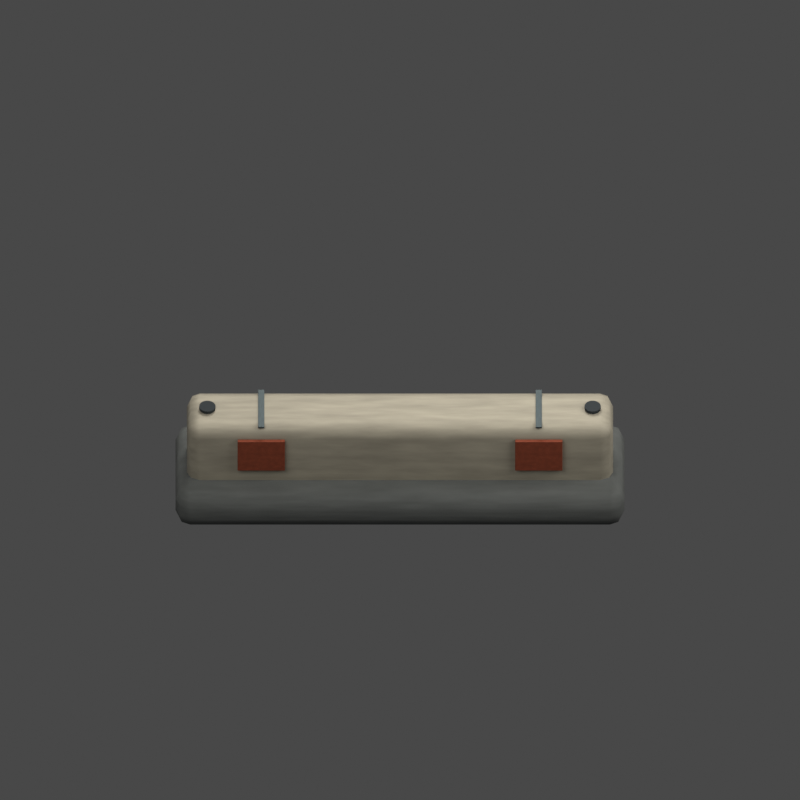 # Source: barrier.blend  (saved by Blender 5.2.45; exported with 4.5.12 LTS)
import bpy
from mathutils import Matrix  # noqa: F401  (used for matrix-valued properties, if any)

bpy.ops.wm.read_factory_settings(use_empty=True)
scene = bpy.context.scene
scene.name = 'FC2 barrier'

# ---- materials (node trees are filled in below, after node groups)
mat_fc2_concrete = bpy.data.materials.new('FC2 concrete')
mat_fc2_concrete.diffuse_color = (0.115, 0.125, 0.123, 1.0)
mat_fc2_ceramic = bpy.data.materials.new('FC2 ceramic')
mat_fc2_ceramic.diffuse_color = (0.42, 0.39, 0.31, 1.0)
mat_fc2_rust = bpy.data.materials.new('FC2 rust')
mat_fc2_rust.diffuse_color = (0.3, 0.065, 0.028, 1.0)
mat_fc2_iron = bpy.data.materials.new('FC2 iron')
mat_fc2_iron.diffuse_color = (0.1, 0.13, 0.14, 1.0)
mat_fc2_black = bpy.data.materials.new('FC2 black')
mat_fc2_black.diffuse_color = (0.025, 0.033, 0.038, 1.0)

# ---- material node trees
mat_fc2_concrete.use_nodes = True; mat_fc2_concrete.node_tree.nodes.clear()
_N = mat_fc2_concrete.node_tree.nodes; _L = mat_fc2_concrete.node_tree.links
n0 = _N.new('ShaderNodeBsdfPrincipled'); n0.name = 'Principled BSDF'; n0.location = (-200, 100)
n0.inputs[2].default_value = 0.96
n0.inputs[10].default_value = 0.005
n0.inputs[27].default_value = (0.115, 0.125, 0.123, 1.0)
n1 = _N.new('ShaderNodeOutputMaterial'); n1.name = 'Material Output'; n1.location = (200, 100)
n2 = _N.new('ShaderNodeTexNoise'); n2.name = 'Noise Texture'; n2.location = (0, 0)
n2.width = 160
n2.inputs[2].default_value = 8.0
n2.inputs[3].default_value = 3.0
n3 = _N.new('ShaderNodeValToRGB'); n3.name = 'Color Ramp'; n3.location = (0, 0)
while len(n3.color_ramp.elements) > 1: n3.color_ramp.elements.remove(n3.color_ramp.elements[-1])
n3.color_ramp.elements[0].position = 0.2; n3.color_ramp.elements[0].color = (0.07475, 0.08125, 0.07995, 1.0)
_e = n3.color_ramp.elements.new(0.8); _e.color = (0.115, 0.125, 0.123, 1.0)
n4 = _N.new('ShaderNodeBump'); n4.name = 'Bump'; n4.location = (0, 0)
n4.inputs[0].default_value = 0.12
n4.inputs[1].default_value = 0.015
_L.new(n0.outputs[0], n1.inputs[0])
_L.new(n2.outputs[0], n3.inputs[0])
_L.new(n3.outputs[0], n0.inputs[0])
_L.new(n2.outputs[0], n4.inputs[3])
_L.new(n4.outputs[0], n0.inputs[5])
n1.is_active_output = True
mat_fc2_ceramic.use_nodes = True; mat_fc2_ceramic.node_tree.nodes.clear()
_N = mat_fc2_ceramic.node_tree.nodes; _L = mat_fc2_ceramic.node_tree.links
n0 = _N.new('ShaderNodeBsdfPrincipled'); n0.name = 'Principled BSDF'; n0.location = (-200, 100)
n0.inputs[1].default_value = 0.15
n0.inputs[2].default_value = 0.68
n0.inputs[10].default_value = 0.005
n0.inputs[27].default_value = (0.42, 0.39, 0.31, 1.0)
n1 = _N.new('ShaderNodeOutputMaterial'); n1.name = 'Material Output'; n1.location = (200, 100)
n2 = _N.new('ShaderNodeTexNoise'); n2.name = 'Noise Texture'; n2.location = (0, 0)
n2.width = 160
n2.inputs[2].default_value = 8.0
n2.inputs[3].default_value = 3.0
n3 = _N.new('ShaderNodeValToRGB'); n3.name = 'Color Ramp'; n3.location = (0, 0)
while len(n3.color_ramp.elements) > 1: n3.color_ramp.elements.remove(n3.color_ramp.elements[-1])
n3.color_ramp.elements[0].position = 0.2; n3.color_ramp.elements[0].color = (0.273, 0.2535, 0.2015, 1.0)
_e = n3.color_ramp.elements.new(0.8); _e.color = (0.42, 0.39, 0.31, 1.0)
n4 = _N.new('ShaderNodeBump'); n4.name = 'Bump'; n4.location = (0, 0)
n4.inputs[0].default_value = 0.12
n4.inputs[1].default_value = 0.015
_L.new(n0.outputs[0], n1.inputs[0])
_L.new(n2.outputs[0], n3.inputs[0])
_L.new(n3.outputs[0], n0.inputs[0])
_L.new(n2.outputs[0], n4.inputs[3])
_L.new(n4.outputs[0], n0.inputs[5])
n1.is_active_output = True
mat_fc2_rust.use_nodes = True; mat_fc2_rust.node_tree.nodes.clear()
_N = mat_fc2_rust.node_tree.nodes; _L = mat_fc2_rust.node_tree.links
n0 = _N.new('ShaderNodeBsdfPrincipled'); n0.name = 'Principled BSDF'; n0.location = (-200, 100)
n0.inputs[1].default_value = 0.3
n0.inputs[2].default_value = 0.8
n0.inputs[10].default_value = 0.005
n0.inputs[27].default_value = (0.3, 0.065, 0.028, 1.0)
n1 = _N.new('ShaderNodeOutputMaterial'); n1.name = 'Material Output'; n1.location = (200, 100)
n2 = _N.new('ShaderNodeTexNoise'); n2.name = 'Noise Texture'; n2.location = (0, 0)
n2.width = 160
n2.inputs[2].default_value = 8.0
n2.inputs[3].default_value = 3.0
n3 = _N.new('ShaderNodeValToRGB'); n3.name = 'Color Ramp'; n3.location = (0, 0)
while len(n3.color_ramp.elements) > 1: n3.color_ramp.elements.remove(n3.color_ramp.elements[-1])
n3.color_ramp.elements[0].position = 0.2; n3.color_ramp.elements[0].color = (0.195, 0.04225, 0.0182, 1.0)
_e = n3.color_ramp.elements.new(0.8); _e.color = (0.3, 0.065, 0.028, 1.0)
n4 = _N.new('ShaderNodeBump'); n4.name = 'Bump'; n4.location = (0, 0)
n4.inputs[0].default_value = 0.12
n4.inputs[1].default_value = 0.015
_L.new(n0.outputs[0], n1.inputs[0])
_L.new(n2.outputs[0], n3.inputs[0])
_L.new(n3.outputs[0], n0.inputs[0])
_L.new(n2.outputs[0], n4.inputs[3])
_L.new(n4.outputs[0], n0.inputs[5])
n1.is_active_output = True
mat_fc2_iron.use_nodes = True; mat_fc2_iron.node_tree.nodes.clear()
_N = mat_fc2_iron.node_tree.nodes; _L = mat_fc2_iron.node_tree.links
n0 = _N.new('ShaderNodeBsdfPrincipled'); n0.name = 'Principled BSDF'; n0.location = (-200, 100)
n0.inputs[1].default_value = 0.65
n0.inputs[2].default_value = 0.64
n0.inputs[10].default_value = 0.005
n0.inputs[27].default_value = (0.1, 0.13, 0.14, 1.0)
n1 = _N.new('ShaderNodeOutputMaterial'); n1.name = 'Material Output'; n1.location = (200, 100)
n2 = _N.new('ShaderNodeTexNoise'); n2.name = 'Noise Texture'; n2.location = (0, 0)
n2.width = 160
n2.inputs[2].default_value = 8.0
n2.inputs[3].default_value = 3.0
n3 = _N.new('ShaderNodeValToRGB'); n3.name = 'Color Ramp'; n3.location = (0, 0)
while len(n3.color_ramp.elements) > 1: n3.color_ramp.elements.remove(n3.color_ramp.elements[-1])
n3.color_ramp.elements[0].position = 0.2; n3.color_ramp.elements[0].color = (0.065, 0.0845, 0.091, 1.0)
_e = n3.color_ramp.elements.new(0.8); _e.color = (0.1, 0.13, 0.14, 1.0)
n4 = _N.new('ShaderNodeBump'); n4.name = 'Bump'; n4.location = (0, 0)
n4.inputs[0].default_value = 0.12
n4.inputs[1].default_value = 0.015
_L.new(n0.outputs[0], n1.inputs[0])
_L.new(n2.outputs[0], n3.inputs[0])
_L.new(n3.outputs[0], n0.inputs[0])
_L.new(n2.outputs[0], n4.inputs[3])
_L.new(n4.outputs[0], n0.inputs[5])
n1.is_active_output = True
mat_fc2_black.use_nodes = True; mat_fc2_black.node_tree.nodes.clear()
_N = mat_fc2_black.node_tree.nodes; _L = mat_fc2_black.node_tree.links
n0 = _N.new('ShaderNodeBsdfPrincipled'); n0.name = 'Principled BSDF'; n0.location = (-200, 100)
n0.inputs[0].default_value = (0.025, 0.033, 0.038, 1.0)
n0.inputs[1].default_value = 0.25
n0.inputs[2].default_value = 0.82
n0.inputs[10].default_value = 0.005
n0.inputs[27].default_value = (0.025, 0.033, 0.038, 1.0)
n1 = _N.new('ShaderNodeOutputMaterial'); n1.name = 'Material Output'; n1.location = (200, 100)
_L.new(n0.outputs[0], n1.inputs[0])
n1.is_active_output = True

# ---- world
world_fc2_studio_barrier = bpy.data.worlds.new('FC2 studio barrier'); scene.world = world_fc2_studio_barrier
world_fc2_studio_barrier.use_nodes = True; world_fc2_studio_barrier.node_tree.nodes.clear()
_N = world_fc2_studio_barrier.node_tree.nodes; _L = world_fc2_studio_barrier.node_tree.links
n0 = _N.new('ShaderNodeBackground'); n0.name = 'Background'; n0.location = (-200, 100)
n0.inputs[0].default_value = (0.3, 0.3, 0.3, 1.0)
n0.inputs[1].default_value = 0.35
n1 = _N.new('ShaderNodeOutputWorld'); n1.name = 'World Output'; n1.location = (200, 100)
_L.new(n0.outputs[0], n1.inputs[0])
n1.is_active_output = True

# ---- cameras
cam_camera_005 = bpy.data.cameras.new('Camera.005')
cam_camera_005.type = 'ORTHO'
cam_camera_005.ortho_scale = 4.9

# ---- lights
light_area_012 = bpy.data.lights.new('Area.012', 'AREA')
light_area_012.color = (1.0, 0.96, 0.9)
light_area_012.energy = 450.0
light_area_012.size = 5.0
light_area_012.size_y = 1.0
light_area_013 = bpy.data.lights.new('Area.013', 'AREA')
light_area_013.color = (1.0, 0.96, 0.9)
light_area_013.energy = 292.5
light_area_013.size = 4.0
light_area_013.size_y = 1.0
light_area_014 = bpy.data.lights.new('Area.014', 'AREA')
light_area_014.color = (1.0, 0.96, 0.9)
light_area_014.energy = 540.0
light_area_014.size = 3.0
light_area_014.size_y = 1.0

# ---- meshes
me_cube_366 = bpy.data.meshes.new('Cube.366')
me_cube_366.from_pydata([(-1.375, -0.365, -0.13), (-1.375, -0.365, 0.13), (-1.375, 0.365, -0.13), (-1.375, 0.365, 0.13), (1.375, -0.365, -0.13), (1.375, -0.365, 0.13), (1.375, 0.365, -0.13), (1.375, 0.365, 0.13)], [], [(0, 1, 3, 2), (2, 3, 7, 6), (6, 7, 5, 4), (4, 5, 1, 0), (2, 6, 4, 0), (7, 3, 1, 5)])
_uv = me_cube_366.uv_layers.new(name='UVMap')
_uv.uv.foreach_set('vector', [0.375, 0.0, 0.625, 0.0, 0.625, 0.25, 0.375, 0.25, 0.375, 0.25, 0.625, 0.25, 0.625, 0.5, 0.375, 0.5, 0.375, 0.5, 0.625, 0.5, 0.625, 0.75, 0.375, 0.75, 0.375, 0.75, 0.625, 0.75, 0.625, 1.0, 0.375, 1.0, 0.125, 0.5, 0.375, 0.5, 0.375, 0.75, 0.125, 0.75, 0.625, 0.5, 0.875, 0.5, 0.875, 0.75, 0.625, 0.75])
me_cube_366.materials.append(mat_fc2_concrete)
me_cube_366.update()
me_cube_367 = bpy.data.meshes.new('Cube.367')
me_cube_367.from_pydata([(-1.305, -0.19, -0.275), (-1.305, -0.19, 0.275), (-1.305, 0.19, -0.275), (-1.305, 0.19, 0.275), (1.305, -0.19, -0.275), (1.305, -0.19, 0.275), (1.305, 0.19, -0.275), (1.305, 0.19, 0.275)], [], [(0, 1, 3, 2), (2, 3, 7, 6), (6, 7, 5, 4), (4, 5, 1, 0), (2, 6, 4, 0), (7, 3, 1, 5)])
_uv = me_cube_367.uv_layers.new(name='UVMap')
_uv.uv.foreach_set('vector', [0.375, 0.0, 0.625, 0.0, 0.625, 0.25, 0.375, 0.25, 0.375, 0.25, 0.625, 0.25, 0.625, 0.5, 0.375, 0.5, 0.375, 0.5, 0.625, 0.5, 0.625, 0.75, 0.375, 0.75, 0.375, 0.75, 0.625, 0.75, 0.625, 1.0, 0.375, 1.0, 0.125, 0.5, 0.375, 0.5, 0.375, 0.75, 0.125, 0.75, 0.625, 0.5, 0.875, 0.5, 0.875, 0.75, 0.625, 0.75])
me_cube_367.materials.append(mat_fc2_ceramic)
me_cube_367.update()
me_cube_368 = bpy.data.meshes.new('Cube.368')
me_cube_368.from_pydata([(-0.145, -0.0125, -0.12), (-0.145, -0.0125, 0.12), (-0.145, 0.0125, -0.12), (-0.145, 0.0125, 0.12), (0.145, -0.0125, -0.12), (0.145, -0.0125, 0.12), (0.145, 0.0125, -0.12), (0.145, 0.0125, 0.12)], [], [(0, 1, 3, 2), (2, 3, 7, 6), (6, 7, 5, 4), (4, 5, 1, 0), (2, 6, 4, 0), (7, 3, 1, 5)])
_uv = me_cube_368.uv_layers.new(name='UVMap')
_uv.uv.foreach_set('vector', [0.375, 0.0, 0.625, 0.0, 0.625, 0.25, 0.375, 0.25, 0.375, 0.25, 0.625, 0.25, 0.625, 0.5, 0.375, 0.5, 0.375, 0.5, 0.625, 0.5, 0.625, 0.75, 0.375, 0.75, 0.375, 0.75, 0.625, 0.75, 0.625, 1.0, 0.375, 1.0, 0.125, 0.5, 0.375, 0.5, 0.375, 0.75, 0.125, 0.75, 0.625, 0.5, 0.875, 0.5, 0.875, 0.75, 0.625, 0.75])
me_cube_368.materials.append(mat_fc2_rust)
me_cube_368.update()
me_cube_369 = bpy.data.meshes.new('Cube.369')
me_cube_369.from_pydata([(-0.019, -0.17, -0.006), (-0.019, -0.17, 0.006), (-0.019, 0.17, -0.006), (-0.019, 0.17, 0.006), (0.019, -0.17, -0.006), (0.019, -0.17, 0.006), (0.019, 0.17, -0.006), (0.019, 0.17, 0.006)], [], [(0, 1, 3, 2), (2, 3, 7, 6), (6, 7, 5, 4), (4, 5, 1, 0), (2, 6, 4, 0), (7, 3, 1, 5)])
_uv = me_cube_369.uv_layers.new(name='UVMap')
_uv.uv.foreach_set('vector', [0.375, 0.0, 0.625, 0.0, 0.625, 0.25, 0.375, 0.25, 0.375, 0.25, 0.625, 0.25, 0.625, 0.5, 0.375, 0.5, 0.375, 0.5, 0.625, 0.5, 0.625, 0.75, 0.375, 0.75, 0.375, 0.75, 0.625, 0.75, 0.625, 1.0, 0.375, 1.0, 0.125, 0.5, 0.375, 0.5, 0.375, 0.75, 0.125, 0.75, 0.625, 0.5, 0.875, 0.5, 0.875, 0.75, 0.625, 0.75])
me_cube_369.materials.append(mat_fc2_iron)
me_cube_369.update()
me_cube_370 = bpy.data.meshes.new('Cube.370')
me_cube_370.from_pydata([(-0.145, -0.0125, -0.12), (-0.145, -0.0125, 0.12), (-0.145, 0.0125, -0.12), (-0.145, 0.0125, 0.12), (0.145, -0.0125, -0.12), (0.145, -0.0125, 0.12), (0.145, 0.0125, -0.12), (0.145, 0.0125, 0.12)], [], [(0, 1, 3, 2), (2, 3, 7, 6), (6, 7, 5, 4), (4, 5, 1, 0), (2, 6, 4, 0), (7, 3, 1, 5)])
_uv = me_cube_370.uv_layers.new(name='UVMap')
_uv.uv.foreach_set('vector', [0.375, 0.0, 0.625, 0.0, 0.625, 0.25, 0.375, 0.25, 0.375, 0.25, 0.625, 0.25, 0.625, 0.5, 0.375, 0.5, 0.375, 0.5, 0.625, 0.5, 0.625, 0.75, 0.375, 0.75, 0.375, 0.75, 0.625, 0.75, 0.625, 1.0, 0.375, 1.0, 0.125, 0.5, 0.375, 0.5, 0.375, 0.75, 0.125, 0.75, 0.625, 0.5, 0.875, 0.5, 0.875, 0.75, 0.625, 0.75])
me_cube_370.materials.append(mat_fc2_rust)
me_cube_370.update()
me_cube_371 = bpy.data.meshes.new('Cube.371')
me_cube_371.from_pydata([(-0.019, -0.17, -0.006), (-0.019, -0.17, 0.006), (-0.019, 0.17, -0.006), (-0.019, 0.17, 0.006), (0.019, -0.17, -0.006), (0.019, -0.17, 0.006), (0.019, 0.17, -0.006), (0.019, 0.17, 0.006)], [], [(0, 1, 3, 2), (2, 3, 7, 6), (6, 7, 5, 4), (4, 5, 1, 0), (2, 6, 4, 0), (7, 3, 1, 5)])
_uv = me_cube_371.uv_layers.new(name='UVMap')
_uv.uv.foreach_set('vector', [0.375, 0.0, 0.625, 0.0, 0.625, 0.25, 0.375, 0.25, 0.375, 0.25, 0.625, 0.25, 0.625, 0.5, 0.375, 0.5, 0.375, 0.5, 0.625, 0.5, 0.625, 0.75, 0.375, 0.75, 0.375, 0.75, 0.625, 0.75, 0.625, 1.0, 0.375, 1.0, 0.125, 0.5, 0.375, 0.5, 0.375, 0.75, 0.125, 0.75, 0.625, 0.5, 0.875, 0.5, 0.875, 0.75, 0.625, 0.75])
me_cube_371.materials.append(mat_fc2_iron)
me_cube_371.update()
me_cylinder_069 = bpy.data.meshes.new('Cylinder.069')
me_cylinder_069.from_pydata([(0.0, 0.05, -0.01), (0.0, 0.05, 0.01), (0.01545, 0.04755, -0.01), (0.01545, 0.04755, 0.01), (0.02939, 0.04045, -0.01), (0.02939, 0.04045, 0.01), (0.04045, 0.02939, -0.01), (0.04045, 0.02939, 0.01), (0.04755, 0.01545, -0.01), (0.04755, 0.01545, 0.01), (0.05, 0.0, -0.01), (0.05, 0.0, 0.01), (0.04755, -0.01545, -0.01), (0.04755, -0.01545, 0.01), (0.04045, -0.02939, -0.01), (0.04045, -0.02939, 0.01), (0.02939, -0.04045, -0.01), (0.02939, -0.04045, 0.01), (0.01545, -0.04755, -0.01), (0.01545, -0.04755, 0.01), (0.0, -0.05, -0.01), (0.0, -0.05, 0.01), (-0.01545, -0.04755, -0.01), (-0.01545, -0.04755, 0.01), (-0.02939, -0.04045, -0.01), (-0.02939, -0.04045, 0.01), (-0.04045, -0.02939, -0.01), (-0.04045, -0.02939, 0.01), (-0.04755, -0.01545, -0.01), (-0.04755, -0.01545, 0.01), (-0.05, 0.0, -0.01), (-0.05, 0.0, 0.01), (-0.04755, 0.01545, -0.01), (-0.04755, 0.01545, 0.01), (-0.04045, 0.02939, -0.01), (-0.04045, 0.02939, 0.01), (-0.02939, 0.04045, -0.01), (-0.02939, 0.04045, 0.01), (-0.01545, 0.04755, -0.01), (-0.01545, 0.04755, 0.01)], [], [(0, 1, 3, 2), (2, 3, 5, 4), (4, 5, 7, 6), (6, 7, 9, 8), (8, 9, 11, 10), (10, 11, 13, 12), (12, 13, 15, 14), (14, 15, 17, 16), (16, 17, 19, 18), (18, 19, 21, 20), (20, 21, 23, 22), (22, 23, 25, 24), (24, 25, 27, 26), (26, 27, 29, 28), (28, 29, 31, 30), (30, 31, 33, 32), (32, 33, 35, 34), (34, 35, 37, 36), (3, 1, 39, 37, 35, 33, 31, 29, 27, 25, 23, 21, 19, 17, 15, 13, 11, 9, 7, 5), (36, 37, 39, 38), (38, 39, 1, 0), (0, 2, 4, 6, 8, 10, 12, 14, 16, 18, 20, 22, 24, 26, 28, 30, 32, 34, 36, 38)])
_uv = me_cylinder_069.uv_layers.new(name='UVMap')
_uv.uv.foreach_set('vector', [1.0, 0.5, 1.0, 1.0, 0.95, 1.0, 0.95, 0.5, 0.95, 0.5, 0.95, 1.0, 0.9, 1.0, 0.9, 0.5, 0.9, 0.5, 0.9, 1.0, 0.85, 1.0, 0.85, 0.5, 0.85, 0.5, 0.85, 1.0, 0.8, 1.0, 0.8, 0.5, 0.8, 0.5, 0.8, 1.0, 0.75, 1.0, 0.75, 0.5, 0.75, 0.5, 0.75, 1.0, 0.7, 1.0, 0.7, 0.5, 0.7, 0.5, 0.7, 1.0, 0.65, 1.0, 0.65, 0.5, 0.65, 0.5, 0.65, 1.0, 0.6, 1.0, 0.6, 0.5, 0.6, 0.5, 0.6, 1.0, 0.55, 1.0, 0.55, 0.5, 0.55, 0.5, 0.55, 1.0, 0.5, 1.0, 0.5, 0.5, 0.5, 0.5, 0.5, 1.0, 0.45, 1.0, 0.45, 0.5, 0.45, 0.5, 0.45, 1.0, 0.4, 1.0, 0.4, 0.5, 0.4, 0.5, 0.4, 1.0, 0.35, 1.0, 0.35, 0.5, 0.35, 0.5, 0.35, 1.0, 0.3, 1.0, 0.3, 0.5, 0.3, 0.5, 0.3, 1.0, 0.25, 1.0, 0.25, 0.5, 0.25, 0.5, 0.25, 1.0, 0.2, 1.0, 0.2, 0.5, 0.2, 0.5, 0.2, 1.0, 0.15, 1.0, 0.15, 0.5, 0.15, 0.5, 0.15, 1.0, 0.1, 1.0, 0.1, 0.5, 0.3242, 0.4783, 0.25, 0.49, 0.1758, 0.4783, 0.1089, 0.4442, 0.05584, 0.3911, 0.02175, 0.3242, 0.01, 0.25, 0.02175, 0.1758, 0.05584, 0.1089, 0.1089, 0.05584, 0.1758, 0.02175, 0.25, 0.01, 0.3242, 0.02175, 0.3911, 0.05584, 0.4442, 0.1089, 0.4783, 0.1758, 0.49, 0.25, 0.4783, 0.3242, 0.4442, 0.3911, 0.3911, 0.4442, 0.1, 0.5, 0.1, 1.0, 0.05, 1.0, 0.05, 0.5, 0.05, 0.5, 0.05, 1.0, -1.565e-07, 1.0, -1.565e-07, 0.5, 0.75, 0.49, 0.8242, 0.4783, 0.8911, 0.4442, 0.9442, 0.3911, 0.9783, 0.3242, 0.99, 0.25, 0.9783, 0.1758, 0.9442, 0.1089, 0.8911, 0.05584, 0.8242, 0.02175, 0.75, 0.01, 0.6758, 0.02175, 0.6089, 0.05584, 0.5558, 0.1089, 0.5217, 0.1758, 0.51, 0.25, 0.5217, 0.3242, 0.5558, 0.3911, 0.6089, 0.4442, 0.6758, 0.4783])
me_cylinder_069.materials.append(mat_fc2_black)
me_cylinder_069.update()
me_cylinder_070 = bpy.data.meshes.new('Cylinder.070')
me_cylinder_070.from_pydata([(0.0, 0.05, -0.01), (0.0, 0.05, 0.01), (0.01545, 0.04755, -0.01), (0.01545, 0.04755, 0.01), (0.02939, 0.04045, -0.01), (0.02939, 0.04045, 0.01), (0.04045, 0.02939, -0.01), (0.04045, 0.02939, 0.01), (0.04755, 0.01545, -0.01), (0.04755, 0.01545, 0.01), (0.05, 0.0, -0.01), (0.05, 0.0, 0.01), (0.04755, -0.01545, -0.01), (0.04755, -0.01545, 0.01), (0.04045, -0.02939, -0.01), (0.04045, -0.02939, 0.01), (0.02939, -0.04045, -0.01), (0.02939, -0.04045, 0.01), (0.01545, -0.04755, -0.01), (0.01545, -0.04755, 0.01), (0.0, -0.05, -0.01), (0.0, -0.05, 0.01), (-0.01545, -0.04755, -0.01), (-0.01545, -0.04755, 0.01), (-0.02939, -0.04045, -0.01), (-0.02939, -0.04045, 0.01), (-0.04045, -0.02939, -0.01), (-0.04045, -0.02939, 0.01), (-0.04755, -0.01545, -0.01), (-0.04755, -0.01545, 0.01), (-0.05, 0.0, -0.01), (-0.05, 0.0, 0.01), (-0.04755, 0.01545, -0.01), (-0.04755, 0.01545, 0.01), (-0.04045, 0.02939, -0.01), (-0.04045, 0.02939, 0.01), (-0.02939, 0.04045, -0.01), (-0.02939, 0.04045, 0.01), (-0.01545, 0.04755, -0.01), (-0.01545, 0.04755, 0.01)], [], [(0, 1, 3, 2), (2, 3, 5, 4), (4, 5, 7, 6), (6, 7, 9, 8), (8, 9, 11, 10), (10, 11, 13, 12), (12, 13, 15, 14), (14, 15, 17, 16), (16, 17, 19, 18), (18, 19, 21, 20), (20, 21, 23, 22), (22, 23, 25, 24), (24, 25, 27, 26), (26, 27, 29, 28), (28, 29, 31, 30), (30, 31, 33, 32), (32, 33, 35, 34), (34, 35, 37, 36), (3, 1, 39, 37, 35, 33, 31, 29, 27, 25, 23, 21, 19, 17, 15, 13, 11, 9, 7, 5), (36, 37, 39, 38), (38, 39, 1, 0), (0, 2, 4, 6, 8, 10, 12, 14, 16, 18, 20, 22, 24, 26, 28, 30, 32, 34, 36, 38)])
_uv = me_cylinder_070.uv_layers.new(name='UVMap')
_uv.uv.foreach_set('vector', [1.0, 0.5, 1.0, 1.0, 0.95, 1.0, 0.95, 0.5, 0.95, 0.5, 0.95, 1.0, 0.9, 1.0, 0.9, 0.5, 0.9, 0.5, 0.9, 1.0, 0.85, 1.0, 0.85, 0.5, 0.85, 0.5, 0.85, 1.0, 0.8, 1.0, 0.8, 0.5, 0.8, 0.5, 0.8, 1.0, 0.75, 1.0, 0.75, 0.5, 0.75, 0.5, 0.75, 1.0, 0.7, 1.0, 0.7, 0.5, 0.7, 0.5, 0.7, 1.0, 0.65, 1.0, 0.65, 0.5, 0.65, 0.5, 0.65, 1.0, 0.6, 1.0, 0.6, 0.5, 0.6, 0.5, 0.6, 1.0, 0.55, 1.0, 0.55, 0.5, 0.55, 0.5, 0.55, 1.0, 0.5, 1.0, 0.5, 0.5, 0.5, 0.5, 0.5, 1.0, 0.45, 1.0, 0.45, 0.5, 0.45, 0.5, 0.45, 1.0, 0.4, 1.0, 0.4, 0.5, 0.4, 0.5, 0.4, 1.0, 0.35, 1.0, 0.35, 0.5, 0.35, 0.5, 0.35, 1.0, 0.3, 1.0, 0.3, 0.5, 0.3, 0.5, 0.3, 1.0, 0.25, 1.0, 0.25, 0.5, 0.25, 0.5, 0.25, 1.0, 0.2, 1.0, 0.2, 0.5, 0.2, 0.5, 0.2, 1.0, 0.15, 1.0, 0.15, 0.5, 0.15, 0.5, 0.15, 1.0, 0.1, 1.0, 0.1, 0.5, 0.3242, 0.4783, 0.25, 0.49, 0.1758, 0.4783, 0.1089, 0.4442, 0.05584, 0.3911, 0.02175, 0.3242, 0.01, 0.25, 0.02175, 0.1758, 0.05584, 0.1089, 0.1089, 0.05584, 0.1758, 0.02175, 0.25, 0.01, 0.3242, 0.02175, 0.3911, 0.05584, 0.4442, 0.1089, 0.4783, 0.1758, 0.49, 0.25, 0.4783, 0.3242, 0.4442, 0.3911, 0.3911, 0.4442, 0.1, 0.5, 0.1, 1.0, 0.05, 1.0, 0.05, 0.5, 0.05, 0.5, 0.05, 1.0, -1.565e-07, 1.0, -1.565e-07, 0.5, 0.75, 0.49, 0.8242, 0.4783, 0.8911, 0.4442, 0.9442, 0.3911, 0.9783, 0.3242, 0.99, 0.25, 0.9783, 0.1758, 0.9442, 0.1089, 0.8911, 0.05584, 0.8242, 0.02175, 0.75, 0.01, 0.6758, 0.02175, 0.6089, 0.05584, 0.5558, 0.1089, 0.5217, 0.1758, 0.51, 0.25, 0.5217, 0.3242, 0.5558, 0.3911, 0.6089, 0.4442, 0.6758, 0.4783])
me_cylinder_070.materials.append(mat_fc2_black)
me_cylinder_070.update()

# ---- objects
ob_fc2_sprite_camera_barrier = bpy.data.objects.new('FC2 sprite camera barrier', cam_camera_005)
ob_area_006 = bpy.data.objects.new('Area.006', light_area_012)
ob_area_007 = bpy.data.objects.new('Area.007', light_area_013)
ob_area_008 = bpy.data.objects.new('Area.008', light_area_014)
ob_fc2_barrier_anchor = bpy.data.objects.new('FC2 barrier anchor', None)
ob_fc2_barrier_foot = bpy.data.objects.new('FC2 barrier foot', me_cube_366)
ob_fc2_barrier_spine = bpy.data.objects.new('FC2 barrier spine', me_cube_367)
ob_fc2_oxide_band = bpy.data.objects.new('FC2 oxide band', me_cube_368)
ob_fc2_upper_seam = bpy.data.objects.new('FC2 upper seam', me_cube_369)
ob_fc2_oxide_band_001 = bpy.data.objects.new('FC2 oxide band.001', me_cube_370)
ob_fc2_upper_seam_001 = bpy.data.objects.new('FC2 upper seam.001', me_cube_371)
ob_fc2_lifting_socket = bpy.data.objects.new('FC2 lifting socket', me_cylinder_069)
ob_fc2_lifting_socket_001 = bpy.data.objects.new('FC2 lifting socket.001', me_cylinder_070)

# ---- transforms, parenting, visibility, modifiers, constraints
ob_fc2_sprite_camera_barrier.location = (0.0, -8.0, 8.0)
ob_fc2_sprite_camera_barrier.rotation_euler = (0.8345, -0.0, 0.0)
ob_area_006.location = (-3.0, -4.0, 7.0)
ob_area_006.rotation_euler = (0.6747, 9.259e-08, -0.6435)
ob_area_007.location = (4.0, -1.0, 4.0)
ob_area_007.rotation_euler = (0.9033, 3.791e-08, 1.326)
ob_area_008.location = (0.0, 4.0, 6.0)
ob_area_008.rotation_euler = (0.6511, 5.298e-08, 3.142)
ob_fc2_barrier_anchor.location = (0.0, 0.0, 0.0)
ob_fc2_barrier_foot.parent = ob_fc2_barrier_anchor
ob_fc2_barrier_foot.location = (0.0, 0.0, 0.13)
_m = ob_fc2_barrier_foot.modifiers.new('Fabricated edges', 'BEVEL')
_m.width = 0.09
_m.width_pct = 0.09
_m.segments = 2
_m = ob_fc2_barrier_foot.modifiers.new('Face normals', 'WEIGHTED_NORMAL')
ob_fc2_barrier_spine.parent = ob_fc2_barrier_anchor
ob_fc2_barrier_spine.location = (0.0, 0.0, 0.4)
_m = ob_fc2_barrier_spine.modifiers.new('Fabricated edges', 'BEVEL')
_m.width = 0.08
_m.width_pct = 0.08
_m.segments = 2
_m = ob_fc2_barrier_spine.modifiers.new('Face normals', 'WEIGHTED_NORMAL')
ob_fc2_oxide_band.parent = ob_fc2_barrier_anchor
ob_fc2_oxide_band.location = (-0.85, -0.205, 0.48)
_m = ob_fc2_oxide_band.modifiers.new('Fabricated edges', 'BEVEL')
_m.width = 0.004
_m.width_pct = 0.004
_m.segments = 2
_m = ob_fc2_oxide_band.modifiers.new('Face normals', 'WEIGHTED_NORMAL')
ob_fc2_upper_seam.parent = ob_fc2_barrier_anchor
ob_fc2_upper_seam.location = (-0.85, 0.0, 0.675)
_m = ob_fc2_upper_seam.modifiers.new('Fabricated edges', 'BEVEL')
_m.width = 0.001
_m.width_pct = 0.001
_m.segments = 2
_m = ob_fc2_upper_seam.modifiers.new('Face normals', 'WEIGHTED_NORMAL')
ob_fc2_oxide_band_001.parent = ob_fc2_barrier_anchor
ob_fc2_oxide_band_001.location = (0.85, -0.205, 0.48)
_m = ob_fc2_oxide_band_001.modifiers.new('Fabricated edges', 'BEVEL')
_m.width = 0.004
_m.width_pct = 0.004
_m.segments = 2
_m = ob_fc2_oxide_band_001.modifiers.new('Face normals', 'WEIGHTED_NORMAL')
ob_fc2_upper_seam_001.parent = ob_fc2_barrier_anchor
ob_fc2_upper_seam_001.location = (0.85, 0.0, 0.675)
_m = ob_fc2_upper_seam_001.modifiers.new('Fabricated edges', 'BEVEL')
_m.width = 0.001
_m.width_pct = 0.001
_m.segments = 2
_m = ob_fc2_upper_seam_001.modifiers.new('Face normals', 'WEIGHTED_NORMAL')
ob_fc2_lifting_socket.parent = ob_fc2_barrier_anchor
ob_fc2_lifting_socket.location = (-1.18, 0.0, 0.689)
ob_fc2_lifting_socket_001.parent = ob_fc2_barrier_anchor
ob_fc2_lifting_socket_001.location = (1.18, 0.0, 0.689)

# ---- collection membership
scene.collection.objects.link(ob_fc2_sprite_camera_barrier)
scene.collection.objects.link(ob_area_006)
scene.collection.objects.link(ob_area_007)
scene.collection.objects.link(ob_area_008)
scene.collection.objects.link(ob_fc2_barrier_anchor)
scene.collection.objects.link(ob_fc2_barrier_foot)
scene.collection.objects.link(ob_fc2_barrier_spine)
scene.collection.objects.link(ob_fc2_oxide_band)
scene.collection.objects.link(ob_fc2_upper_seam)
scene.collection.objects.link(ob_fc2_oxide_band_001)
scene.collection.objects.link(ob_fc2_upper_seam_001)
scene.collection.objects.link(ob_fc2_lifting_socket)
scene.collection.objects.link(ob_fc2_lifting_socket_001)

# ---- scene / render settings (as saved in the file)
scene.camera = ob_fc2_sprite_camera_barrier
scene.frame_start = 1; scene.frame_end = 250; scene.frame_set(1)
scene.render.engine = 'CYCLES'
scene.render.image_settings.exr_codec = 'NONE'
scene.render.resolution_x = 128
scene.render.resolution_y = 128
scene.render.film_transparent = True
scene.render.use_bake_clear = False
scene.render.bake_margin = 0
scene.render.bake_bias = 0.0
scene.render.bake_samples = 0
scene.render.simplify_subdivision_render = 0
scene.render.simplify_child_particles_render = 0.0
scene.render.compositor_device = 'GPU'
scene.cycles.samples = 24
scene.eevee.use_volume_custom_range = False
scene.eevee.gtao_distance = 0.0
scene.eevee.use_fast_gi = False
scene.eevee.fast_gi_thickness_near = 0.1
scene.eevee.fast_gi_thickness_far = 0.0
scene.eevee.ray_tracing_options.screen_trace_thickness = 0.1
scene.view_settings.view_transform = 'Standard'
scene.view_settings.exposure = -0.7
bpy.context.view_layer.update()
